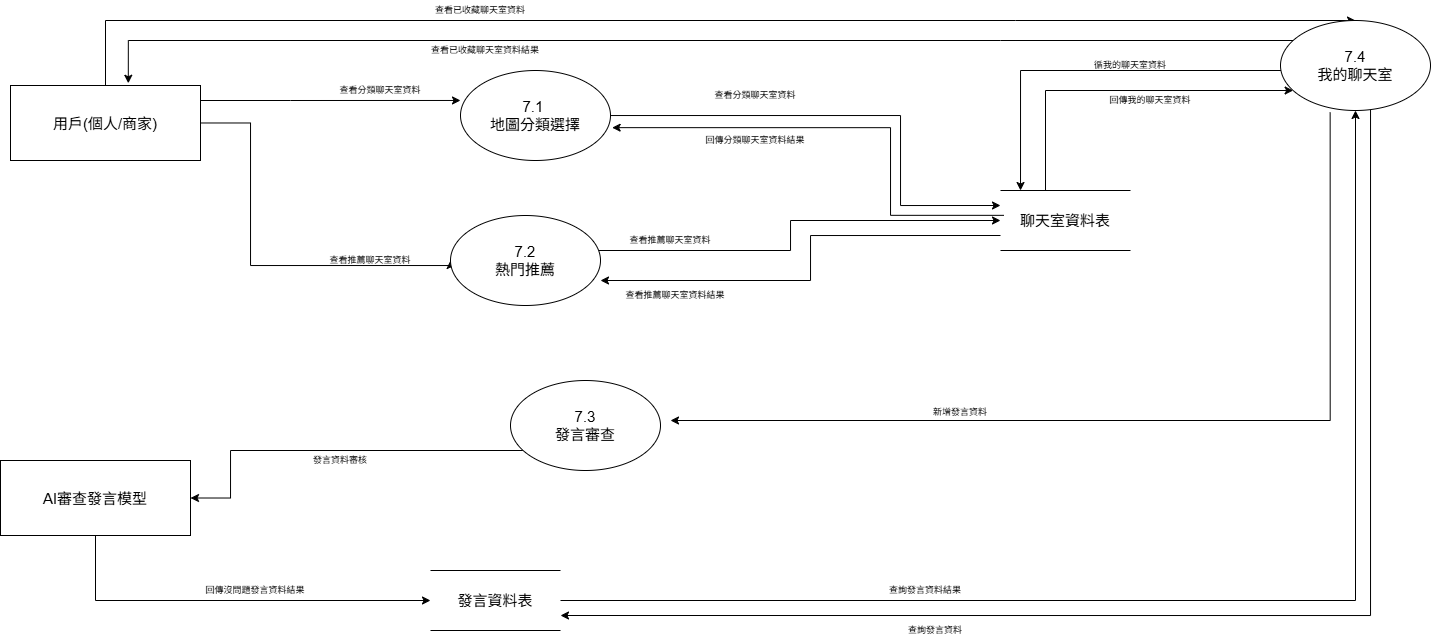

The diagram above was exported from draw.io. Its source (the exported page's mxGraphModel, read from the mxfile embedded in the PNG):
<mxGraphModel dx="837" dy="414" grid="1" gridSize="10" guides="1" tooltips="1" connect="1" arrows="1" fold="1" page="1" pageScale="1" pageWidth="3300" pageHeight="2339" math="0" shadow="0">
  <root>
    <mxCell id="WIyWlLk6GJQsqaUBKTNV-0" />
    <mxCell id="WIyWlLk6GJQsqaUBKTNV-1" parent="WIyWlLk6GJQsqaUBKTNV-0" />
    <mxCell id="S7lbI4ET2CLXB28CVu6p-20" style="edgeStyle=orthogonalEdgeStyle;rounded=0;orthogonalLoop=1;jettySize=auto;html=1;entryX=0;entryY=0.5;entryDx=0;entryDy=0;" parent="WIyWlLk6GJQsqaUBKTNV-1" source="X3yai4YrdYZ7WcKSDFw5-0" target="S7lbI4ET2CLXB28CVu6p-16" edge="1">
      <mxGeometry relative="1" as="geometry">
        <Array as="points">
          <mxPoint x="420" y="162" />
          <mxPoint x="420" y="305" />
        </Array>
      </mxGeometry>
    </mxCell>
    <mxCell id="S7lbI4ET2CLXB28CVu6p-21" style="edgeStyle=orthogonalEdgeStyle;rounded=0;orthogonalLoop=1;jettySize=auto;html=1;exitX=0.331;exitY=1.022;exitDx=0;exitDy=0;exitPerimeter=0;" parent="WIyWlLk6GJQsqaUBKTNV-1" source="S7lbI4ET2CLXB28CVu6p-23" edge="1">
      <mxGeometry relative="1" as="geometry">
        <Array as="points">
          <mxPoint x="1500" y="460" />
        </Array>
        <mxPoint x="840" y="460" as="targetPoint" />
      </mxGeometry>
    </mxCell>
    <mxCell id="S7lbI4ET2CLXB28CVu6p-36" style="edgeStyle=orthogonalEdgeStyle;rounded=0;orthogonalLoop=1;jettySize=auto;html=1;entryX=0.5;entryY=0;entryDx=0;entryDy=0;" parent="WIyWlLk6GJQsqaUBKTNV-1" source="X3yai4YrdYZ7WcKSDFw5-0" target="S7lbI4ET2CLXB28CVu6p-23" edge="1">
      <mxGeometry relative="1" as="geometry">
        <Array as="points">
          <mxPoint x="275" y="60" />
          <mxPoint x="1185" y="60" />
        </Array>
      </mxGeometry>
    </mxCell>
    <mxCell id="X3yai4YrdYZ7WcKSDFw5-0" value="用戶(個人/商家)" style="rounded=0;whiteSpace=wrap;html=1;fontSize=15;" parent="WIyWlLk6GJQsqaUBKTNV-1" vertex="1">
      <mxGeometry x="180" y="125" width="190" height="75" as="geometry" />
    </mxCell>
    <mxCell id="S7lbI4ET2CLXB28CVu6p-30" style="edgeStyle=orthogonalEdgeStyle;rounded=0;orthogonalLoop=1;jettySize=auto;html=1;entryX=0;entryY=0.25;entryDx=0;entryDy=0;" parent="WIyWlLk6GJQsqaUBKTNV-1" source="X3yai4YrdYZ7WcKSDFw5-1" target="S7lbI4ET2CLXB28CVu6p-38" edge="1">
      <mxGeometry relative="1" as="geometry">
        <mxPoint x="1120" y="210" as="targetPoint" />
        <Array as="points">
          <mxPoint x="1070" y="155" />
          <mxPoint x="1070" y="245" />
        </Array>
      </mxGeometry>
    </mxCell>
    <mxCell id="X3yai4YrdYZ7WcKSDFw5-1" value="7.1&amp;nbsp;&lt;div&gt;地圖分類選擇&lt;/div&gt;" style="ellipse;whiteSpace=wrap;html=1;fontSize=15;" parent="WIyWlLk6GJQsqaUBKTNV-1" vertex="1">
      <mxGeometry x="630" y="110" width="150" height="90" as="geometry" />
    </mxCell>
    <mxCell id="S7lbI4ET2CLXB28CVu6p-32" style="edgeStyle=orthogonalEdgeStyle;rounded=0;orthogonalLoop=1;jettySize=auto;html=1;entryX=0;entryY=0.5;entryDx=0;entryDy=0;" parent="WIyWlLk6GJQsqaUBKTNV-1" source="S7lbI4ET2CLXB28CVu6p-16" target="S7lbI4ET2CLXB28CVu6p-38" edge="1">
      <mxGeometry relative="1" as="geometry">
        <Array as="points">
          <mxPoint x="960" y="290" />
          <mxPoint x="960" y="260" />
        </Array>
        <mxPoint x="910" y="290" as="targetPoint" />
      </mxGeometry>
    </mxCell>
    <mxCell id="S7lbI4ET2CLXB28CVu6p-16" value="7.2&lt;br&gt;&lt;div&gt;熱門推薦&lt;/div&gt;" style="ellipse;whiteSpace=wrap;html=1;fontSize=15;" parent="WIyWlLk6GJQsqaUBKTNV-1" vertex="1">
      <mxGeometry x="620" y="255" width="150" height="90" as="geometry" />
    </mxCell>
    <mxCell id="S7lbI4ET2CLXB28CVu6p-28" style="edgeStyle=orthogonalEdgeStyle;rounded=0;orthogonalLoop=1;jettySize=auto;html=1;entryX=1;entryY=0.5;entryDx=0;entryDy=0;" parent="WIyWlLk6GJQsqaUBKTNV-1" source="S7lbI4ET2CLXB28CVu6p-17" target="S7lbI4ET2CLXB28CVu6p-26" edge="1">
      <mxGeometry relative="1" as="geometry">
        <Array as="points">
          <mxPoint x="400" y="490" />
          <mxPoint x="400" y="537" />
        </Array>
      </mxGeometry>
    </mxCell>
    <mxCell id="S7lbI4ET2CLXB28CVu6p-17" value="7.3&lt;div&gt;發言審查&lt;/div&gt;" style="ellipse;whiteSpace=wrap;html=1;fontSize=15;" parent="WIyWlLk6GJQsqaUBKTNV-1" vertex="1">
      <mxGeometry x="680" y="420" width="150" height="90" as="geometry" />
    </mxCell>
    <mxCell id="S7lbI4ET2CLXB28CVu6p-19" style="edgeStyle=orthogonalEdgeStyle;rounded=0;orthogonalLoop=1;jettySize=auto;html=1;entryX=0;entryY=0.333;entryDx=0;entryDy=0;entryPerimeter=0;" parent="WIyWlLk6GJQsqaUBKTNV-1" source="X3yai4YrdYZ7WcKSDFw5-0" target="X3yai4YrdYZ7WcKSDFw5-1" edge="1">
      <mxGeometry relative="1" as="geometry">
        <Array as="points">
          <mxPoint x="460" y="140" />
          <mxPoint x="460" y="140" />
        </Array>
      </mxGeometry>
    </mxCell>
    <mxCell id="S7lbI4ET2CLXB28CVu6p-68" style="edgeStyle=orthogonalEdgeStyle;rounded=0;orthogonalLoop=1;jettySize=auto;html=1;entryX=1;entryY=0.75;entryDx=0;entryDy=0;" parent="WIyWlLk6GJQsqaUBKTNV-1" source="S7lbI4ET2CLXB28CVu6p-23" target="S7lbI4ET2CLXB28CVu6p-29" edge="1">
      <mxGeometry relative="1" as="geometry">
        <Array as="points">
          <mxPoint x="1540" y="655" />
        </Array>
      </mxGeometry>
    </mxCell>
    <mxCell id="S7lbI4ET2CLXB28CVu6p-23" value="7.4&lt;div&gt;我的聊天室&lt;/div&gt;" style="ellipse;whiteSpace=wrap;html=1;fontSize=15;" parent="WIyWlLk6GJQsqaUBKTNV-1" vertex="1">
      <mxGeometry x="1450" y="60" width="150" height="90" as="geometry" />
    </mxCell>
    <mxCell id="S7lbI4ET2CLXB28CVu6p-65" style="edgeStyle=orthogonalEdgeStyle;rounded=0;orthogonalLoop=1;jettySize=auto;html=1;entryX=0;entryY=0.5;entryDx=0;entryDy=0;" parent="WIyWlLk6GJQsqaUBKTNV-1" source="S7lbI4ET2CLXB28CVu6p-26" target="S7lbI4ET2CLXB28CVu6p-29" edge="1">
      <mxGeometry relative="1" as="geometry">
        <Array as="points">
          <mxPoint x="265" y="640" />
        </Array>
      </mxGeometry>
    </mxCell>
    <mxCell id="S7lbI4ET2CLXB28CVu6p-26" value="AI審查發言模型" style="rounded=0;whiteSpace=wrap;html=1;fontSize=15;" parent="WIyWlLk6GJQsqaUBKTNV-1" vertex="1">
      <mxGeometry x="170" y="500" width="190" height="75" as="geometry" />
    </mxCell>
    <mxCell id="S7lbI4ET2CLXB28CVu6p-35" style="edgeStyle=orthogonalEdgeStyle;rounded=0;orthogonalLoop=1;jettySize=auto;html=1;entryX=0.5;entryY=1;entryDx=0;entryDy=0;" parent="WIyWlLk6GJQsqaUBKTNV-1" source="S7lbI4ET2CLXB28CVu6p-29" target="S7lbI4ET2CLXB28CVu6p-23" edge="1">
      <mxGeometry relative="1" as="geometry" />
    </mxCell>
    <mxCell id="S7lbI4ET2CLXB28CVu6p-29" value="&lt;font style=&quot;font-size: 15px;&quot;&gt;發言資料表&lt;/font&gt;" style="shape=partialRectangle;whiteSpace=wrap;html=1;left=0;right=0;fillColor=none;" parent="WIyWlLk6GJQsqaUBKTNV-1" vertex="1">
      <mxGeometry x="600" y="610" width="130" height="60" as="geometry" />
    </mxCell>
    <mxCell id="S7lbI4ET2CLXB28CVu6p-33" style="edgeStyle=orthogonalEdgeStyle;rounded=0;orthogonalLoop=1;jettySize=auto;html=1;exitX=0;exitY=0.75;exitDx=0;exitDy=0;" parent="WIyWlLk6GJQsqaUBKTNV-1" source="S7lbI4ET2CLXB28CVu6p-38" edge="1">
      <mxGeometry relative="1" as="geometry">
        <mxPoint x="770" y="320" as="targetPoint" />
        <Array as="points">
          <mxPoint x="980" y="275" />
          <mxPoint x="980" y="320" />
        </Array>
        <mxPoint x="910" y="320" as="sourcePoint" />
      </mxGeometry>
    </mxCell>
    <mxCell id="S7lbI4ET2CLXB28CVu6p-37" value="查看已收藏聊天室資料" style="text;strokeColor=none;align=center;fillColor=none;html=1;verticalAlign=middle;whiteSpace=wrap;rounded=0;fontSize=9;" parent="WIyWlLk6GJQsqaUBKTNV-1" vertex="1">
      <mxGeometry x="600" y="40" width="100" height="20" as="geometry" />
    </mxCell>
    <mxCell id="S7lbI4ET2CLXB28CVu6p-47" style="edgeStyle=orthogonalEdgeStyle;rounded=0;orthogonalLoop=1;jettySize=auto;html=1;entryX=1.011;entryY=0.635;entryDx=0;entryDy=0;entryPerimeter=0;exitX=0.026;exitY=0.414;exitDx=0;exitDy=0;exitPerimeter=0;" parent="WIyWlLk6GJQsqaUBKTNV-1" source="S7lbI4ET2CLXB28CVu6p-38" target="X3yai4YrdYZ7WcKSDFw5-1" edge="1">
      <mxGeometry relative="1" as="geometry">
        <Array as="points">
          <mxPoint x="1060" y="255" />
          <mxPoint x="1060" y="167" />
        </Array>
        <mxPoint x="1020" y="160" as="targetPoint" />
        <mxPoint x="1160" y="250" as="sourcePoint" />
      </mxGeometry>
    </mxCell>
    <mxCell id="S7lbI4ET2CLXB28CVu6p-38" value="&lt;font style=&quot;font-size: 15px;&quot;&gt;聊天室資料表&lt;/font&gt;" style="shape=partialRectangle;whiteSpace=wrap;html=1;left=0;right=0;fillColor=none;" parent="WIyWlLk6GJQsqaUBKTNV-1" vertex="1">
      <mxGeometry x="1170" y="230" width="130" height="60" as="geometry" />
    </mxCell>
    <mxCell id="S7lbI4ET2CLXB28CVu6p-40" style="edgeStyle=orthogonalEdgeStyle;rounded=0;orthogonalLoop=1;jettySize=auto;html=1;exitX=0.5;exitY=0;exitDx=0;exitDy=0;" parent="WIyWlLk6GJQsqaUBKTNV-1" source="S7lbI4ET2CLXB28CVu6p-38" target="S7lbI4ET2CLXB28CVu6p-23" edge="1">
      <mxGeometry relative="1" as="geometry">
        <Array as="points">
          <mxPoint x="1215" y="130" />
        </Array>
      </mxGeometry>
    </mxCell>
    <mxCell id="S7lbI4ET2CLXB28CVu6p-41" style="edgeStyle=orthogonalEdgeStyle;rounded=0;orthogonalLoop=1;jettySize=auto;html=1;entryX=0.62;entryY=-0.03;entryDx=0;entryDy=0;entryPerimeter=0;" parent="WIyWlLk6GJQsqaUBKTNV-1" source="S7lbI4ET2CLXB28CVu6p-23" target="X3yai4YrdYZ7WcKSDFw5-0" edge="1">
      <mxGeometry relative="1" as="geometry">
        <Array as="points">
          <mxPoint x="1170" y="80" />
          <mxPoint x="298" y="80" />
        </Array>
      </mxGeometry>
    </mxCell>
    <mxCell id="S7lbI4ET2CLXB28CVu6p-42" value="查看已收藏聊天室資料結果" style="text;strokeColor=none;align=center;fillColor=none;html=1;verticalAlign=middle;whiteSpace=wrap;rounded=0;fontSize=9;" parent="WIyWlLk6GJQsqaUBKTNV-1" vertex="1">
      <mxGeometry x="590" y="80" width="130" height="20" as="geometry" />
    </mxCell>
    <mxCell id="S7lbI4ET2CLXB28CVu6p-44" value="查看分類聊天室資料" style="text;strokeColor=none;align=center;fillColor=none;html=1;verticalAlign=middle;whiteSpace=wrap;rounded=0;fontSize=9;" parent="WIyWlLk6GJQsqaUBKTNV-1" vertex="1">
      <mxGeometry x="500" y="120" width="100" height="20" as="geometry" />
    </mxCell>
    <mxCell id="S7lbI4ET2CLXB28CVu6p-49" value="查看推薦聊天室資料" style="text;strokeColor=none;align=center;fillColor=none;html=1;verticalAlign=middle;whiteSpace=wrap;rounded=0;fontSize=9;" parent="WIyWlLk6GJQsqaUBKTNV-1" vertex="1">
      <mxGeometry x="490" y="290" width="100" height="20" as="geometry" />
    </mxCell>
    <mxCell id="S7lbI4ET2CLXB28CVu6p-50" value="查看分類聊天室資料" style="text;strokeColor=none;align=center;fillColor=none;html=1;verticalAlign=middle;whiteSpace=wrap;rounded=0;fontSize=9;" parent="WIyWlLk6GJQsqaUBKTNV-1" vertex="1">
      <mxGeometry x="875" y="125" width="100" height="20" as="geometry" />
    </mxCell>
    <mxCell id="S7lbI4ET2CLXB28CVu6p-52" value="查看推薦聊天室資料" style="text;strokeColor=none;align=center;fillColor=none;html=1;verticalAlign=middle;whiteSpace=wrap;rounded=0;fontSize=9;" parent="WIyWlLk6GJQsqaUBKTNV-1" vertex="1">
      <mxGeometry x="790" y="270" width="100" height="20" as="geometry" />
    </mxCell>
    <mxCell id="S7lbI4ET2CLXB28CVu6p-53" value="查看推薦聊天室資料結果" style="text;strokeColor=none;align=center;fillColor=none;html=1;verticalAlign=middle;whiteSpace=wrap;rounded=0;fontSize=9;" parent="WIyWlLk6GJQsqaUBKTNV-1" vertex="1">
      <mxGeometry x="790" y="325" width="110" height="20" as="geometry" />
    </mxCell>
    <mxCell id="S7lbI4ET2CLXB28CVu6p-54" value="回傳分類聊天室資料結果" style="text;strokeColor=none;align=center;fillColor=none;html=1;verticalAlign=middle;whiteSpace=wrap;rounded=0;fontSize=9;" parent="WIyWlLk6GJQsqaUBKTNV-1" vertex="1">
      <mxGeometry x="860" y="170" width="130" height="20" as="geometry" />
    </mxCell>
    <mxCell id="S7lbI4ET2CLXB28CVu6p-56" value="回傳我的聊天室資料" style="text;strokeColor=none;align=center;fillColor=none;html=1;verticalAlign=middle;whiteSpace=wrap;rounded=0;fontSize=9;" parent="WIyWlLk6GJQsqaUBKTNV-1" vertex="1">
      <mxGeometry x="1270" y="130" width="100" height="20" as="geometry" />
    </mxCell>
    <mxCell id="S7lbI4ET2CLXB28CVu6p-57" value="循我的聊天室資料" style="text;strokeColor=none;align=center;fillColor=none;html=1;verticalAlign=middle;whiteSpace=wrap;rounded=0;fontSize=9;" parent="WIyWlLk6GJQsqaUBKTNV-1" vertex="1">
      <mxGeometry x="1250" y="95" width="100" height="20" as="geometry" />
    </mxCell>
    <mxCell id="S7lbI4ET2CLXB28CVu6p-58" value="新增發言資料" style="text;strokeColor=none;align=center;fillColor=none;html=1;verticalAlign=middle;whiteSpace=wrap;rounded=0;fontSize=9;" parent="WIyWlLk6GJQsqaUBKTNV-1" vertex="1">
      <mxGeometry x="1080" y="442" width="100" height="20" as="geometry" />
    </mxCell>
    <mxCell id="S7lbI4ET2CLXB28CVu6p-59" value="發言資料審核" style="text;strokeColor=none;align=center;fillColor=none;html=1;verticalAlign=middle;whiteSpace=wrap;rounded=0;fontSize=9;" parent="WIyWlLk6GJQsqaUBKTNV-1" vertex="1">
      <mxGeometry x="460" y="490" width="100" height="20" as="geometry" />
    </mxCell>
    <mxCell id="S7lbI4ET2CLXB28CVu6p-66" value="回傳沒問題發言資料結果" style="text;strokeColor=none;align=center;fillColor=none;html=1;verticalAlign=middle;whiteSpace=wrap;rounded=0;fontSize=9;" parent="WIyWlLk6GJQsqaUBKTNV-1" vertex="1">
      <mxGeometry x="360" y="620" width="130" height="20" as="geometry" />
    </mxCell>
    <mxCell id="S7lbI4ET2CLXB28CVu6p-67" value="查詢發言資料結果" style="text;strokeColor=none;align=center;fillColor=none;html=1;verticalAlign=middle;whiteSpace=wrap;rounded=0;fontSize=9;" parent="WIyWlLk6GJQsqaUBKTNV-1" vertex="1">
      <mxGeometry x="1030" y="620" width="130" height="20" as="geometry" />
    </mxCell>
    <mxCell id="S7lbI4ET2CLXB28CVu6p-69" value="查詢發言資料" style="text;strokeColor=none;align=center;fillColor=none;html=1;verticalAlign=middle;whiteSpace=wrap;rounded=0;fontSize=9;" parent="WIyWlLk6GJQsqaUBKTNV-1" vertex="1">
      <mxGeometry x="1040" y="660" width="130" height="20" as="geometry" />
    </mxCell>
    <mxCell id="siP3KKGtivpeuwtrNYOS-1" style="edgeStyle=orthogonalEdgeStyle;rounded=0;orthogonalLoop=1;jettySize=auto;html=1;entryX=0.154;entryY=0;entryDx=0;entryDy=0;entryPerimeter=0;" edge="1" parent="WIyWlLk6GJQsqaUBKTNV-1" source="S7lbI4ET2CLXB28CVu6p-23" target="S7lbI4ET2CLXB28CVu6p-38">
      <mxGeometry relative="1" as="geometry">
        <Array as="points">
          <mxPoint x="1190" y="110" />
        </Array>
      </mxGeometry>
    </mxCell>
  </root>
</mxGraphModel>